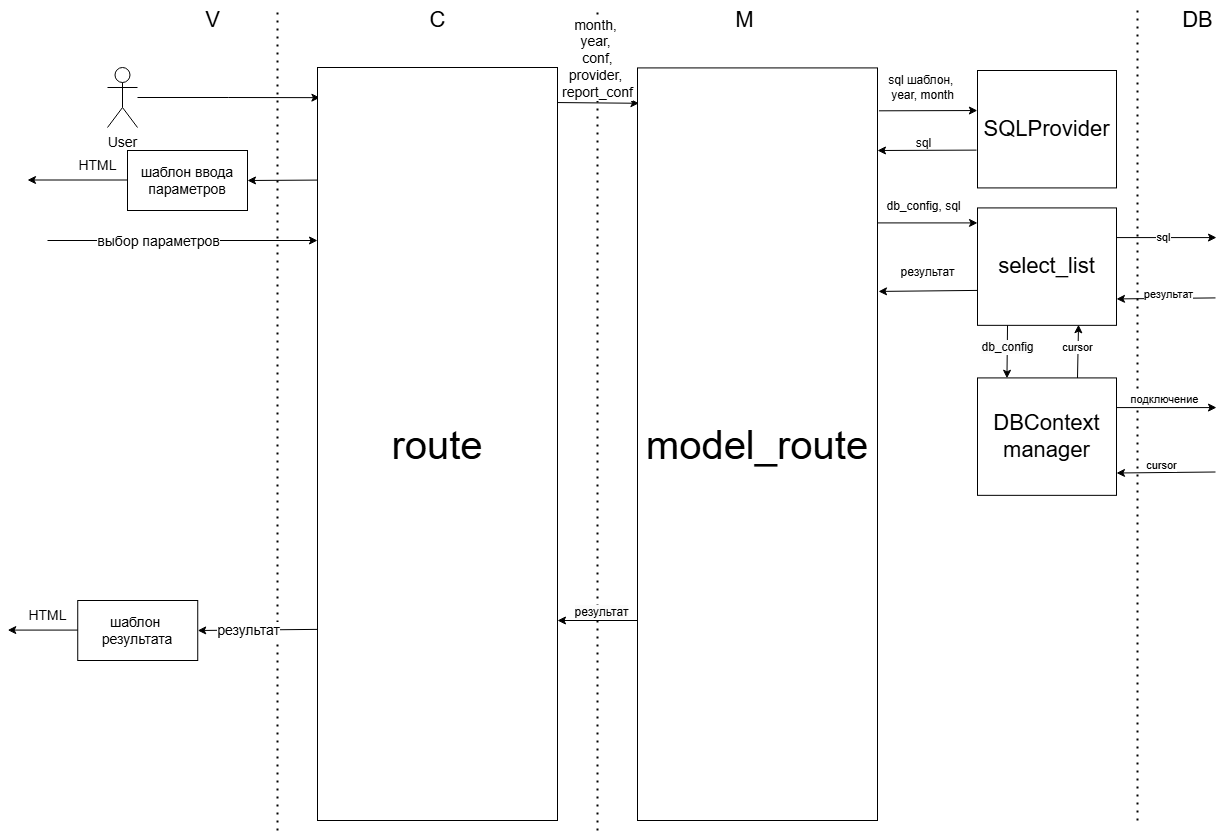

The diagram above was exported from draw.io. Its source (the exported page's mxGraphModel, read from the mxfile embedded in the PNG):
<mxGraphModel dx="932" dy="1331" grid="1" gridSize="10" guides="1" tooltips="1" connect="1" arrows="1" fold="1" page="1" pageScale="1" pageWidth="827" pageHeight="1169" math="0" shadow="0">
  <root>
    <mxCell id="0" />
    <mxCell id="1" parent="0" />
    <mxCell id="iHyGEYWarfAgIyNSx_oV-1" value="" style="endArrow=none;dashed=1;html=1;dashPattern=1 3;strokeWidth=2;rounded=0;" edge="1" parent="1">
      <mxGeometry width="50" height="50" relative="1" as="geometry">
        <mxPoint x="310" y="1150" as="sourcePoint" />
        <mxPoint x="310" y="327" as="targetPoint" />
      </mxGeometry>
    </mxCell>
    <mxCell id="iHyGEYWarfAgIyNSx_oV-2" value="" style="endArrow=none;dashed=1;html=1;dashPattern=1 3;strokeWidth=2;rounded=0;" edge="1" parent="1">
      <mxGeometry width="50" height="50" relative="1" as="geometry">
        <mxPoint x="630" y="1150" as="sourcePoint" />
        <mxPoint x="630" y="327" as="targetPoint" />
      </mxGeometry>
    </mxCell>
    <mxCell id="iHyGEYWarfAgIyNSx_oV-3" value="&lt;font style=&quot;font-size: 22px;&quot;&gt;V&lt;/font&gt;" style="text;html=1;align=center;verticalAlign=middle;resizable=0;points=[];autosize=1;strokeColor=none;fillColor=none;" vertex="1" parent="1">
      <mxGeometry x="225" y="320" width="40" height="40" as="geometry" />
    </mxCell>
    <mxCell id="iHyGEYWarfAgIyNSx_oV-4" value="&lt;font style=&quot;font-size: 14px;&quot;&gt;User&lt;/font&gt;" style="shape=umlActor;verticalLabelPosition=bottom;verticalAlign=top;html=1;outlineConnect=0;" vertex="1" parent="1">
      <mxGeometry x="140" y="387" width="30" height="60" as="geometry" />
    </mxCell>
    <mxCell id="iHyGEYWarfAgIyNSx_oV-5" style="edgeStyle=orthogonalEdgeStyle;rounded=0;orthogonalLoop=1;jettySize=auto;html=1;entryX=0.01;entryY=0.052;entryDx=0;entryDy=0;entryPerimeter=0;" edge="1" parent="1" source="iHyGEYWarfAgIyNSx_oV-4">
      <mxGeometry relative="1" as="geometry">
        <mxPoint x="352.4000000000001" y="417.1600000000001" as="targetPoint" />
      </mxGeometry>
    </mxCell>
    <mxCell id="iHyGEYWarfAgIyNSx_oV-6" value="&lt;font style=&quot;font-size: 22px;&quot;&gt;C&lt;/font&gt;" style="text;html=1;align=center;verticalAlign=middle;resizable=0;points=[];autosize=1;strokeColor=none;fillColor=none;" vertex="1" parent="1">
      <mxGeometry x="450" y="320" width="40" height="40" as="geometry" />
    </mxCell>
    <mxCell id="iHyGEYWarfAgIyNSx_oV-7" value="&lt;font style=&quot;font-size: 14px;&quot;&gt;HTML&lt;/font&gt;" style="text;html=1;align=center;verticalAlign=middle;resizable=0;points=[];autosize=1;strokeColor=none;fillColor=none;" vertex="1" parent="1">
      <mxGeometry x="100" y="470" width="60" height="30" as="geometry" />
    </mxCell>
    <mxCell id="iHyGEYWarfAgIyNSx_oV-8" value="" style="endArrow=classic;html=1;rounded=0;entryX=-0.001;entryY=0.633;entryDx=0;entryDy=0;entryPerimeter=0;" edge="1" parent="1">
      <mxGeometry width="50" height="50" relative="1" as="geometry">
        <mxPoint x="80" y="560" as="sourcePoint" />
        <mxPoint x="350.0000000000002" y="560" as="targetPoint" />
      </mxGeometry>
    </mxCell>
    <mxCell id="iHyGEYWarfAgIyNSx_oV-9" value="&lt;span style=&quot;font-size: 14px;&quot;&gt;выбор параметров&lt;/span&gt;" style="edgeLabel;html=1;align=center;verticalAlign=middle;resizable=0;points=[];" vertex="1" connectable="0" parent="iHyGEYWarfAgIyNSx_oV-8">
      <mxGeometry x="-0.3754" y="-1" relative="1" as="geometry">
        <mxPoint x="26" y="-1" as="offset" />
      </mxGeometry>
    </mxCell>
    <mxCell id="iHyGEYWarfAgIyNSx_oV-10" value="" style="endArrow=classic;html=1;rounded=0;exitX=-0.001;exitY=0.844;exitDx=0;exitDy=0;exitPerimeter=0;" edge="1" parent="1">
      <mxGeometry width="50" height="50" relative="1" as="geometry">
        <mxPoint x="350" y="948.8800000000001" as="sourcePoint" />
        <mxPoint x="230.24" y="950" as="targetPoint" />
      </mxGeometry>
    </mxCell>
    <mxCell id="iHyGEYWarfAgIyNSx_oV-11" value="&lt;font style=&quot;font-size: 14px;&quot;&gt;результат&lt;/font&gt;" style="edgeLabel;html=1;align=center;verticalAlign=middle;resizable=0;points=[];" vertex="1" connectable="0" parent="iHyGEYWarfAgIyNSx_oV-10">
      <mxGeometry x="0.2959" y="1" relative="1" as="geometry">
        <mxPoint x="8" y="-1" as="offset" />
      </mxGeometry>
    </mxCell>
    <mxCell id="iHyGEYWarfAgIyNSx_oV-12" value="&lt;span style=&quot;font-size: 14px;&quot;&gt;шаблон&amp;nbsp;&lt;/span&gt;&lt;div&gt;&lt;span style=&quot;font-size: 14px;&quot;&gt;результата&lt;/span&gt;&lt;/div&gt;" style="rounded=0;whiteSpace=wrap;html=1;direction=west;" vertex="1" parent="1">
      <mxGeometry x="110.24" y="920" width="120" height="60" as="geometry" />
    </mxCell>
    <mxCell id="iHyGEYWarfAgIyNSx_oV-13" value="&lt;font style=&quot;font-size: 14px;&quot;&gt;HTML&lt;/font&gt;" style="text;html=1;align=center;verticalAlign=middle;resizable=0;points=[];autosize=1;strokeColor=none;fillColor=none;" vertex="1" parent="1">
      <mxGeometry x="50.24" y="920" width="60" height="30" as="geometry" />
    </mxCell>
    <mxCell id="iHyGEYWarfAgIyNSx_oV-14" style="edgeStyle=orthogonalEdgeStyle;rounded=0;orthogonalLoop=1;jettySize=auto;html=1;" edge="1" parent="1">
      <mxGeometry relative="1" as="geometry">
        <mxPoint x="40.24" y="949.58" as="targetPoint" />
        <mxPoint x="110.24" y="949.58" as="sourcePoint" />
      </mxGeometry>
    </mxCell>
    <mxCell id="iHyGEYWarfAgIyNSx_oV-15" value="" style="endArrow=none;html=1;rounded=0;entryX=-0.001;entryY=0.633;entryDx=0;entryDy=0;entryPerimeter=0;endFill=0;startArrow=classic;startFill=1;" edge="1" parent="1">
      <mxGeometry width="50" height="50" relative="1" as="geometry">
        <mxPoint x="280" y="500" as="sourcePoint" />
        <mxPoint x="350.0000000000002" y="499.5799999999999" as="targetPoint" />
      </mxGeometry>
    </mxCell>
    <mxCell id="iHyGEYWarfAgIyNSx_oV-16" value="&lt;span style=&quot;font-size: 14px;&quot;&gt;шаблон ввода&lt;/span&gt;&lt;div&gt;&lt;span style=&quot;font-size: 14px;&quot;&gt;параметров&lt;/span&gt;&lt;/div&gt;" style="rounded=0;whiteSpace=wrap;html=1;direction=west;" vertex="1" parent="1">
      <mxGeometry x="160" y="470" width="120" height="60" as="geometry" />
    </mxCell>
    <mxCell id="iHyGEYWarfAgIyNSx_oV-17" value="" style="endArrow=none;html=1;rounded=0;entryX=-0.001;entryY=0.633;entryDx=0;entryDy=0;entryPerimeter=0;endFill=0;startArrow=classic;startFill=1;" edge="1" parent="1">
      <mxGeometry width="50" height="50" relative="1" as="geometry">
        <mxPoint x="60" y="499.5" as="sourcePoint" />
        <mxPoint x="160.00000000000023" y="499.5" as="targetPoint" />
      </mxGeometry>
    </mxCell>
    <mxCell id="iHyGEYWarfAgIyNSx_oV-18" value="" style="endArrow=classic;html=1;rounded=0;entryX=0.994;entryY=0.953;entryDx=0;entryDy=0;entryPerimeter=0;" edge="1" parent="1" target="iHyGEYWarfAgIyNSx_oV-22">
      <mxGeometry width="50" height="50" relative="1" as="geometry">
        <mxPoint x="590" y="422.06" as="sourcePoint" />
        <mxPoint x="690" y="421.58" as="targetPoint" />
      </mxGeometry>
    </mxCell>
    <mxCell id="iHyGEYWarfAgIyNSx_oV-19" value="&lt;span style=&quot;font-size: 14px;&quot;&gt;month,&amp;nbsp;&lt;/span&gt;&lt;div&gt;&lt;span style=&quot;font-size: 14px;&quot;&gt;year,&amp;nbsp;&lt;/span&gt;&lt;div&gt;&lt;span style=&quot;font-size: 14px;&quot;&gt;conf,&lt;/span&gt;&lt;div&gt;&lt;span style=&quot;font-size: 14px;&quot;&gt;provider,&amp;nbsp;&lt;/span&gt;&lt;/div&gt;&lt;div&gt;&lt;span style=&quot;font-size: 14px;&quot;&gt;report_conf&lt;/span&gt;&lt;/div&gt;&lt;/div&gt;&lt;/div&gt;" style="edgeLabel;html=1;align=center;verticalAlign=middle;resizable=0;points=[];" vertex="1" connectable="0" parent="iHyGEYWarfAgIyNSx_oV-18">
      <mxGeometry x="-0.3754" y="-1" relative="1" as="geometry">
        <mxPoint x="14" y="-46" as="offset" />
      </mxGeometry>
    </mxCell>
    <mxCell id="iHyGEYWarfAgIyNSx_oV-20" value="" style="endArrow=classic;html=1;rounded=0;exitX=-0.006;exitY=0.943;exitDx=0;exitDy=0;exitPerimeter=0;entryX=1.001;entryY=0.659;entryDx=0;entryDy=0;entryPerimeter=0;" edge="1" parent="1" source="iHyGEYWarfAgIyNSx_oV-22" target="iHyGEYWarfAgIyNSx_oV-23">
      <mxGeometry width="50" height="50" relative="1" as="geometry">
        <mxPoint x="1489.5" y="377.42" as="sourcePoint" />
        <mxPoint x="1489.5" y="307.42" as="targetPoint" />
      </mxGeometry>
    </mxCell>
    <mxCell id="iHyGEYWarfAgIyNSx_oV-21" value="&lt;span style=&quot;font-size: 40px;&quot;&gt;route&lt;/span&gt;" style="rounded=0;whiteSpace=wrap;html=1;direction=west;" vertex="1" parent="1">
      <mxGeometry x="350" y="387" width="240" height="753" as="geometry" />
    </mxCell>
    <mxCell id="iHyGEYWarfAgIyNSx_oV-22" value="&lt;span style=&quot;font-size: 40px;&quot;&gt;model_route&lt;/span&gt;" style="rounded=0;whiteSpace=wrap;html=1;direction=west;" vertex="1" parent="1">
      <mxGeometry x="670" y="387.42" width="240" height="752.58" as="geometry" />
    </mxCell>
    <mxCell id="iHyGEYWarfAgIyNSx_oV-23" value="&lt;font style=&quot;font-size: 22px;&quot;&gt;SQLProvider&lt;/font&gt;" style="rounded=0;whiteSpace=wrap;html=1;direction=west;" vertex="1" parent="1">
      <mxGeometry x="1010" y="390" width="139" height="117.42" as="geometry" />
    </mxCell>
    <mxCell id="iHyGEYWarfAgIyNSx_oV-24" value="" style="endArrow=classic;html=1;rounded=0;exitX=1.007;exitY=0.322;exitDx=0;exitDy=0;exitPerimeter=0;" edge="1" parent="1" source="iHyGEYWarfAgIyNSx_oV-23">
      <mxGeometry width="50" height="50" relative="1" as="geometry">
        <mxPoint x="940" y="530" as="sourcePoint" />
        <mxPoint x="910" y="470" as="targetPoint" />
      </mxGeometry>
    </mxCell>
    <mxCell id="iHyGEYWarfAgIyNSx_oV-25" value="sql шаблон,&amp;nbsp;&lt;div&gt;year, month&lt;/div&gt;" style="text;html=1;align=center;verticalAlign=middle;resizable=0;points=[];autosize=1;strokeColor=none;fillColor=none;" vertex="1" parent="1">
      <mxGeometry x="910" y="387.42" width="90" height="40" as="geometry" />
    </mxCell>
    <mxCell id="iHyGEYWarfAgIyNSx_oV-26" value="sql" style="text;html=1;align=center;verticalAlign=middle;resizable=0;points=[];autosize=1;strokeColor=none;fillColor=none;" vertex="1" parent="1">
      <mxGeometry x="936" y="448" width="40" height="30" as="geometry" />
    </mxCell>
    <mxCell id="iHyGEYWarfAgIyNSx_oV-27" value="&lt;font style=&quot;font-size: 22px;&quot;&gt;select_list&lt;/font&gt;" style="rounded=0;whiteSpace=wrap;html=1;direction=west;" vertex="1" parent="1">
      <mxGeometry x="1010" y="527.42" width="139" height="117.42" as="geometry" />
    </mxCell>
    <mxCell id="iHyGEYWarfAgIyNSx_oV-28" value="" style="endArrow=classic;html=1;rounded=0;exitX=0;exitY=0.92;exitDx=0;exitDy=0;exitPerimeter=0;entryX=1.001;entryY=0.659;entryDx=0;entryDy=0;entryPerimeter=0;" edge="1" parent="1">
      <mxGeometry width="50" height="50" relative="1" as="geometry">
        <mxPoint x="910" y="542.42" as="sourcePoint" />
        <mxPoint x="1010" y="542.42" as="targetPoint" />
      </mxGeometry>
    </mxCell>
    <mxCell id="iHyGEYWarfAgIyNSx_oV-29" value="db_config, sql" style="text;html=1;align=center;verticalAlign=middle;resizable=0;points=[];autosize=1;strokeColor=none;fillColor=none;" vertex="1" parent="1">
      <mxGeometry x="906" y="510.99999999999994" width="100" height="30" as="geometry" />
    </mxCell>
    <mxCell id="iHyGEYWarfAgIyNSx_oV-30" value="" style="endArrow=classic;html=1;rounded=0;exitX=1.007;exitY=0.322;exitDx=0;exitDy=0;exitPerimeter=0;entryX=-0.001;entryY=0.843;entryDx=0;entryDy=0;entryPerimeter=0;" edge="1" parent="1">
      <mxGeometry width="50" height="50" relative="1" as="geometry">
        <mxPoint x="1010" y="609.92" as="sourcePoint" />
        <mxPoint x="911" y="610.92" as="targetPoint" />
      </mxGeometry>
    </mxCell>
    <mxCell id="iHyGEYWarfAgIyNSx_oV-31" value="результат" style="text;html=1;align=center;verticalAlign=middle;resizable=0;points=[];autosize=1;strokeColor=none;fillColor=none;" vertex="1" parent="1">
      <mxGeometry x="920" y="577" width="80" height="30" as="geometry" />
    </mxCell>
    <mxCell id="iHyGEYWarfAgIyNSx_oV-32" value="&lt;span style=&quot;font-size: 22px;&quot;&gt;DBContext&lt;/span&gt;&lt;div&gt;&lt;span style=&quot;font-size: 22px;&quot;&gt;manager&lt;/span&gt;&lt;/div&gt;" style="rounded=0;whiteSpace=wrap;html=1;direction=west;" vertex="1" parent="1">
      <mxGeometry x="1010" y="697.42" width="139" height="117.42" as="geometry" />
    </mxCell>
    <mxCell id="iHyGEYWarfAgIyNSx_oV-33" value="" style="endArrow=classic;html=1;rounded=0;exitX=0.784;exitY=0.041;exitDx=0;exitDy=0;exitPerimeter=0;entryX=0.788;entryY=0.997;entryDx=0;entryDy=0;entryPerimeter=0;" edge="1" parent="1" target="iHyGEYWarfAgIyNSx_oV-32">
      <mxGeometry width="50" height="50" relative="1" as="geometry">
        <mxPoint x="1040.024" y="644.8357799999999" as="sourcePoint" />
        <mxPoint x="1040" y="694.81" as="targetPoint" />
      </mxGeometry>
    </mxCell>
    <mxCell id="iHyGEYWarfAgIyNSx_oV-34" value="&lt;span style=&quot;font-size: 12px; background-color: rgb(251, 251, 251);&quot;&gt;db_config&lt;/span&gt;" style="edgeLabel;html=1;align=center;verticalAlign=middle;resizable=0;points=[];" vertex="1" connectable="0" parent="iHyGEYWarfAgIyNSx_oV-33">
      <mxGeometry x="-0.211" relative="1" as="geometry">
        <mxPoint as="offset" />
      </mxGeometry>
    </mxCell>
    <mxCell id="iHyGEYWarfAgIyNSx_oV-35" value="" style="endArrow=classic;html=1;rounded=0;exitX=0.784;exitY=0.041;exitDx=0;exitDy=0;exitPerimeter=0;entryX=0.788;entryY=0.997;entryDx=0;entryDy=0;entryPerimeter=0;" edge="1" parent="1">
      <mxGeometry width="50" height="50" relative="1" as="geometry">
        <mxPoint x="1110" y="697.42" as="sourcePoint" />
        <mxPoint x="1111.024" y="644.2557799999998" as="targetPoint" />
      </mxGeometry>
    </mxCell>
    <mxCell id="iHyGEYWarfAgIyNSx_oV-36" value="cursor" style="edgeLabel;html=1;align=center;verticalAlign=middle;resizable=0;points=[];" vertex="1" connectable="0" parent="iHyGEYWarfAgIyNSx_oV-35">
      <mxGeometry x="0.1487" y="1" relative="1" as="geometry">
        <mxPoint as="offset" />
      </mxGeometry>
    </mxCell>
    <mxCell id="iHyGEYWarfAgIyNSx_oV-37" value="" style="endArrow=none;dashed=1;html=1;dashPattern=1 3;strokeWidth=2;rounded=0;" edge="1" parent="1">
      <mxGeometry width="50" height="50" relative="1" as="geometry">
        <mxPoint x="1170" y="1140" as="sourcePoint" />
        <mxPoint x="1170" y="327.42" as="targetPoint" />
      </mxGeometry>
    </mxCell>
    <mxCell id="iHyGEYWarfAgIyNSx_oV-38" value="" style="endArrow=classic;html=1;rounded=0;exitX=0;exitY=0.92;exitDx=0;exitDy=0;exitPerimeter=0;entryX=1.001;entryY=0.659;entryDx=0;entryDy=0;entryPerimeter=0;" edge="1" parent="1">
      <mxGeometry width="50" height="50" relative="1" as="geometry">
        <mxPoint x="1149" y="727.0799999999999" as="sourcePoint" />
        <mxPoint x="1249" y="727.0799999999999" as="targetPoint" />
      </mxGeometry>
    </mxCell>
    <mxCell id="iHyGEYWarfAgIyNSx_oV-39" value="подключение" style="edgeLabel;html=1;align=center;verticalAlign=middle;resizable=0;points=[];" vertex="1" connectable="0" parent="iHyGEYWarfAgIyNSx_oV-38">
      <mxGeometry x="-0.171" y="-1" relative="1" as="geometry">
        <mxPoint x="6" y="-10" as="offset" />
      </mxGeometry>
    </mxCell>
    <mxCell id="iHyGEYWarfAgIyNSx_oV-40" value="" style="endArrow=classic;html=1;rounded=0;exitX=1.007;exitY=0.322;exitDx=0;exitDy=0;exitPerimeter=0;entryX=-0.001;entryY=0.843;entryDx=0;entryDy=0;entryPerimeter=0;" edge="1" parent="1">
      <mxGeometry width="50" height="50" relative="1" as="geometry">
        <mxPoint x="1248" y="791.5" as="sourcePoint" />
        <mxPoint x="1149" y="792.5" as="targetPoint" />
      </mxGeometry>
    </mxCell>
    <mxCell id="iHyGEYWarfAgIyNSx_oV-41" value="cursor" style="edgeLabel;html=1;align=center;verticalAlign=middle;resizable=0;points=[];" vertex="1" connectable="0" parent="iHyGEYWarfAgIyNSx_oV-40">
      <mxGeometry x="0.1068" y="-1" relative="1" as="geometry">
        <mxPoint x="1" y="-7" as="offset" />
      </mxGeometry>
    </mxCell>
    <mxCell id="iHyGEYWarfAgIyNSx_oV-42" value="" style="endArrow=classic;html=1;rounded=0;exitX=0;exitY=0.92;exitDx=0;exitDy=0;exitPerimeter=0;entryX=1.001;entryY=0.659;entryDx=0;entryDy=0;entryPerimeter=0;" edge="1" parent="1">
      <mxGeometry width="50" height="50" relative="1" as="geometry">
        <mxPoint x="1149" y="557.0799999999999" as="sourcePoint" />
        <mxPoint x="1249" y="557.0799999999999" as="targetPoint" />
      </mxGeometry>
    </mxCell>
    <mxCell id="iHyGEYWarfAgIyNSx_oV-43" value="sql" style="edgeLabel;html=1;align=center;verticalAlign=middle;resizable=0;points=[];" vertex="1" connectable="0" parent="iHyGEYWarfAgIyNSx_oV-42">
      <mxGeometry x="-0.171" y="-1" relative="1" as="geometry">
        <mxPoint x="5" y="-2" as="offset" />
      </mxGeometry>
    </mxCell>
    <mxCell id="iHyGEYWarfAgIyNSx_oV-44" value="" style="endArrow=classic;html=1;rounded=0;exitX=1.007;exitY=0.322;exitDx=0;exitDy=0;exitPerimeter=0;entryX=-0.001;entryY=0.843;entryDx=0;entryDy=0;entryPerimeter=0;" edge="1" parent="1">
      <mxGeometry width="50" height="50" relative="1" as="geometry">
        <mxPoint x="1248" y="617.42" as="sourcePoint" />
        <mxPoint x="1149" y="618.42" as="targetPoint" />
      </mxGeometry>
    </mxCell>
    <mxCell id="iHyGEYWarfAgIyNSx_oV-45" value="результат" style="edgeLabel;html=1;align=center;verticalAlign=middle;resizable=0;points=[];" vertex="1" connectable="0" parent="iHyGEYWarfAgIyNSx_oV-44">
      <mxGeometry x="0.1068" y="-1" relative="1" as="geometry">
        <mxPoint x="8" y="-4" as="offset" />
      </mxGeometry>
    </mxCell>
    <mxCell id="iHyGEYWarfAgIyNSx_oV-46" value="&lt;span style=&quot;font-size: 22px;&quot;&gt;M&lt;/span&gt;" style="text;html=1;align=center;verticalAlign=middle;resizable=0;points=[];autosize=1;strokeColor=none;fillColor=none;" vertex="1" parent="1">
      <mxGeometry x="757" y="320" width="40" height="40" as="geometry" />
    </mxCell>
    <mxCell id="iHyGEYWarfAgIyNSx_oV-47" value="&lt;span style=&quot;font-size: 22px;&quot;&gt;DB&lt;/span&gt;" style="text;html=1;align=center;verticalAlign=middle;resizable=0;points=[];autosize=1;strokeColor=none;fillColor=none;" vertex="1" parent="1">
      <mxGeometry x="1205" y="320" width="50" height="40" as="geometry" />
    </mxCell>
    <mxCell id="iHyGEYWarfAgIyNSx_oV-48" value="" style="endArrow=classic;html=1;rounded=0;entryX=-0.001;entryY=0.843;entryDx=0;entryDy=0;entryPerimeter=0;" edge="1" parent="1">
      <mxGeometry width="50" height="50" relative="1" as="geometry">
        <mxPoint x="670" y="940" as="sourcePoint" />
        <mxPoint x="590" y="940" as="targetPoint" />
      </mxGeometry>
    </mxCell>
    <mxCell id="iHyGEYWarfAgIyNSx_oV-49" value="&lt;span style=&quot;font-size: 12px; background-color: rgb(251, 251, 251);&quot;&gt;результат&lt;/span&gt;" style="edgeLabel;html=1;align=center;verticalAlign=middle;resizable=0;points=[];" vertex="1" connectable="0" parent="iHyGEYWarfAgIyNSx_oV-48">
      <mxGeometry x="-0.0435" relative="1" as="geometry">
        <mxPoint x="2" y="-9" as="offset" />
      </mxGeometry>
    </mxCell>
  </root>
</mxGraphModel>